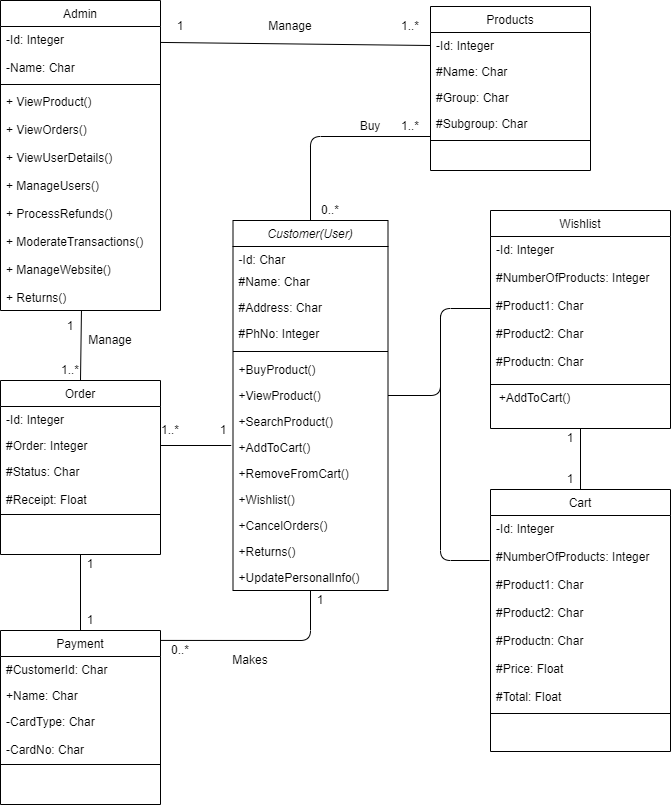

The diagram above was exported from draw.io. Its source (the exported page's mxGraphModel, read from the mxfile embedded in the PNG):
<mxGraphModel dx="880" dy="484" grid="1" gridSize="10" guides="1" tooltips="1" connect="1" arrows="1" fold="1" page="1" pageScale="1" pageWidth="827" pageHeight="1169" math="0" shadow="0">
  <root>
    <mxCell id="WIyWlLk6GJQsqaUBKTNV-0" />
    <mxCell id="WIyWlLk6GJQsqaUBKTNV-1" parent="WIyWlLk6GJQsqaUBKTNV-0" />
    <mxCell id="zkfFHV4jXpPFQw0GAbJ--6" value="Payment&#10;" style="swimlane;fontStyle=0;align=center;verticalAlign=top;childLayout=stackLayout;horizontal=1;startSize=26;horizontalStack=0;resizeParent=1;resizeLast=0;collapsible=1;marginBottom=0;rounded=0;shadow=0;strokeWidth=1;" parent="WIyWlLk6GJQsqaUBKTNV-1" vertex="1">
      <mxGeometry x="40" y="750" width="160" height="174" as="geometry">
        <mxRectangle x="130" y="380" width="160" height="26" as="alternateBounds" />
      </mxGeometry>
    </mxCell>
    <mxCell id="zkfFHV4jXpPFQw0GAbJ--11" value="#CustomerId: Char" style="text;align=left;verticalAlign=top;spacingLeft=4;spacingRight=4;overflow=hidden;rotatable=0;points=[[0,0.5],[1,0.5]];portConstraint=eastwest;" parent="zkfFHV4jXpPFQw0GAbJ--6" vertex="1">
      <mxGeometry y="26" width="160" height="26" as="geometry" />
    </mxCell>
    <mxCell id="zkfFHV4jXpPFQw0GAbJ--7" value="+Name: Char" style="text;align=left;verticalAlign=top;spacingLeft=4;spacingRight=4;overflow=hidden;rotatable=0;points=[[0,0.5],[1,0.5]];portConstraint=eastwest;" parent="zkfFHV4jXpPFQw0GAbJ--6" vertex="1">
      <mxGeometry y="52" width="160" height="26" as="geometry" />
    </mxCell>
    <mxCell id="zkfFHV4jXpPFQw0GAbJ--8" value="-CardType: Char&#10;&#10;-CardNo: Char&#10;" style="text;align=left;verticalAlign=top;spacingLeft=4;spacingRight=4;overflow=hidden;rotatable=0;points=[[0,0.5],[1,0.5]];portConstraint=eastwest;rounded=0;shadow=0;html=0;" parent="zkfFHV4jXpPFQw0GAbJ--6" vertex="1">
      <mxGeometry y="78" width="160" height="52" as="geometry" />
    </mxCell>
    <mxCell id="zkfFHV4jXpPFQw0GAbJ--9" value="" style="line;html=1;strokeWidth=1;align=left;verticalAlign=middle;spacingTop=-1;spacingLeft=3;spacingRight=3;rotatable=0;labelPosition=right;points=[];portConstraint=eastwest;" parent="zkfFHV4jXpPFQw0GAbJ--6" vertex="1">
      <mxGeometry y="130" width="160" height="8" as="geometry" />
    </mxCell>
    <mxCell id="zkfFHV4jXpPFQw0GAbJ--13" value="Cart&#10;" style="swimlane;fontStyle=0;align=center;verticalAlign=top;childLayout=stackLayout;horizontal=1;startSize=26;horizontalStack=0;resizeParent=1;resizeLast=0;collapsible=1;marginBottom=0;rounded=0;shadow=0;strokeWidth=1;" parent="WIyWlLk6GJQsqaUBKTNV-1" vertex="1">
      <mxGeometry x="530" y="609" width="180" height="262" as="geometry">
        <mxRectangle x="470" y="490" width="170" height="26" as="alternateBounds" />
      </mxGeometry>
    </mxCell>
    <mxCell id="zkfFHV4jXpPFQw0GAbJ--14" value="-Id: Integer&#10;&#10;#NumberOfProducts: Integer&#10;&#10;#Product1: Char&#10;&#10;#Product2: Char&#10;&#10;#Productn: Char&#10;&#10;#Price: Float&#10;&#10;#Total: Float" style="text;align=left;verticalAlign=top;spacingLeft=4;spacingRight=4;overflow=hidden;rotatable=0;points=[[0,0.5],[1,0.5]];portConstraint=eastwest;" parent="zkfFHV4jXpPFQw0GAbJ--13" vertex="1">
      <mxGeometry y="26" width="180" height="194" as="geometry" />
    </mxCell>
    <mxCell id="zkfFHV4jXpPFQw0GAbJ--15" value="" style="line;html=1;strokeWidth=1;align=left;verticalAlign=middle;spacingTop=-1;spacingLeft=3;spacingRight=3;rotatable=0;labelPosition=right;points=[];portConstraint=eastwest;" parent="zkfFHV4jXpPFQw0GAbJ--13" vertex="1">
      <mxGeometry y="220" width="180" height="8" as="geometry" />
    </mxCell>
    <mxCell id="zkfFHV4jXpPFQw0GAbJ--17" value="Products&#10;" style="swimlane;fontStyle=0;align=center;verticalAlign=top;childLayout=stackLayout;horizontal=1;startSize=26;horizontalStack=0;resizeParent=1;resizeLast=0;collapsible=1;marginBottom=0;rounded=0;shadow=0;strokeWidth=1;" parent="WIyWlLk6GJQsqaUBKTNV-1" vertex="1">
      <mxGeometry x="470" y="126" width="160" height="164" as="geometry">
        <mxRectangle x="550" y="140" width="160" height="26" as="alternateBounds" />
      </mxGeometry>
    </mxCell>
    <mxCell id="zkfFHV4jXpPFQw0GAbJ--18" value="-Id: Integer" style="text;align=left;verticalAlign=top;spacingLeft=4;spacingRight=4;overflow=hidden;rotatable=0;points=[[0,0.5],[1,0.5]];portConstraint=eastwest;" parent="zkfFHV4jXpPFQw0GAbJ--17" vertex="1">
      <mxGeometry y="26" width="160" height="26" as="geometry" />
    </mxCell>
    <mxCell id="zkfFHV4jXpPFQw0GAbJ--19" value="#Name: Char" style="text;align=left;verticalAlign=top;spacingLeft=4;spacingRight=4;overflow=hidden;rotatable=0;points=[[0,0.5],[1,0.5]];portConstraint=eastwest;rounded=0;shadow=0;html=0;" parent="zkfFHV4jXpPFQw0GAbJ--17" vertex="1">
      <mxGeometry y="52" width="160" height="26" as="geometry" />
    </mxCell>
    <mxCell id="zkfFHV4jXpPFQw0GAbJ--20" value="#Group: Char" style="text;align=left;verticalAlign=top;spacingLeft=4;spacingRight=4;overflow=hidden;rotatable=0;points=[[0,0.5],[1,0.5]];portConstraint=eastwest;rounded=0;shadow=0;html=0;" parent="zkfFHV4jXpPFQw0GAbJ--17" vertex="1">
      <mxGeometry y="78" width="160" height="26" as="geometry" />
    </mxCell>
    <mxCell id="zkfFHV4jXpPFQw0GAbJ--21" value="#Subgroup: Char" style="text;align=left;verticalAlign=top;spacingLeft=4;spacingRight=4;overflow=hidden;rotatable=0;points=[[0,0.5],[1,0.5]];portConstraint=eastwest;rounded=0;shadow=0;html=0;" parent="zkfFHV4jXpPFQw0GAbJ--17" vertex="1">
      <mxGeometry y="104" width="160" height="26" as="geometry" />
    </mxCell>
    <mxCell id="zkfFHV4jXpPFQw0GAbJ--23" value="" style="line;html=1;strokeWidth=1;align=left;verticalAlign=middle;spacingTop=-1;spacingLeft=3;spacingRight=3;rotatable=0;labelPosition=right;points=[];portConstraint=eastwest;" parent="zkfFHV4jXpPFQw0GAbJ--17" vertex="1">
      <mxGeometry y="130" width="160" height="8" as="geometry" />
    </mxCell>
    <mxCell id="zkfFHV4jXpPFQw0GAbJ--0" value="Customer(User)" style="swimlane;fontStyle=2;align=center;verticalAlign=top;childLayout=stackLayout;horizontal=1;startSize=26;horizontalStack=0;resizeParent=1;resizeLast=0;collapsible=1;marginBottom=0;rounded=0;shadow=0;strokeWidth=1;" parent="WIyWlLk6GJQsqaUBKTNV-1" vertex="1">
      <mxGeometry x="272.5" y="340" width="155" height="370" as="geometry">
        <mxRectangle x="230" y="140" width="160" height="26" as="alternateBounds" />
      </mxGeometry>
    </mxCell>
    <mxCell id="zkfFHV4jXpPFQw0GAbJ--1" value="-Id: Char" style="text;align=left;verticalAlign=top;spacingLeft=4;spacingRight=4;overflow=hidden;rotatable=0;points=[[0,0.5],[1,0.5]];portConstraint=eastwest;" parent="zkfFHV4jXpPFQw0GAbJ--0" vertex="1">
      <mxGeometry y="26" width="155" height="22" as="geometry" />
    </mxCell>
    <mxCell id="zkfFHV4jXpPFQw0GAbJ--2" value="#Name: Char" style="text;align=left;verticalAlign=top;spacingLeft=4;spacingRight=4;overflow=hidden;rotatable=0;points=[[0,0.5],[1,0.5]];portConstraint=eastwest;rounded=0;shadow=0;html=0;" parent="zkfFHV4jXpPFQw0GAbJ--0" vertex="1">
      <mxGeometry y="48" width="155" height="26" as="geometry" />
    </mxCell>
    <mxCell id="zkfFHV4jXpPFQw0GAbJ--3" value="#Address: Char" style="text;align=left;verticalAlign=top;spacingLeft=4;spacingRight=4;overflow=hidden;rotatable=0;points=[[0,0.5],[1,0.5]];portConstraint=eastwest;rounded=0;shadow=0;html=0;" parent="zkfFHV4jXpPFQw0GAbJ--0" vertex="1">
      <mxGeometry y="74" width="155" height="26" as="geometry" />
    </mxCell>
    <mxCell id="zkfFHV4jXpPFQw0GAbJ--5" value="#PhNo: Integer" style="text;align=left;verticalAlign=top;spacingLeft=4;spacingRight=4;overflow=hidden;rotatable=0;points=[[0,0.5],[1,0.5]];portConstraint=eastwest;" parent="zkfFHV4jXpPFQw0GAbJ--0" vertex="1">
      <mxGeometry y="100" width="155" height="26" as="geometry" />
    </mxCell>
    <mxCell id="vcvoOaaNjcA7tRzHv5Wy-49" value="" style="line;strokeWidth=1;rotatable=0;dashed=0;labelPosition=right;align=left;verticalAlign=middle;spacingTop=0;spacingLeft=6;points=[];portConstraint=eastwest;" parent="zkfFHV4jXpPFQw0GAbJ--0" vertex="1">
      <mxGeometry y="126" width="155" height="10" as="geometry" />
    </mxCell>
    <mxCell id="ha05jY889Kxt9Lwvp7X_-7" value="+BuyProduct()" style="text;align=left;verticalAlign=top;spacingLeft=4;spacingRight=4;overflow=hidden;rotatable=0;points=[[0,0.5],[1,0.5]];portConstraint=eastwest;rounded=0;shadow=0;html=0;" parent="zkfFHV4jXpPFQw0GAbJ--0" vertex="1">
      <mxGeometry y="136" width="155" height="26" as="geometry" />
    </mxCell>
    <mxCell id="ha05jY889Kxt9Lwvp7X_-1" value="+ViewProduct()" style="text;align=left;verticalAlign=top;spacingLeft=4;spacingRight=4;overflow=hidden;rotatable=0;points=[[0,0.5],[1,0.5]];portConstraint=eastwest;" parent="zkfFHV4jXpPFQw0GAbJ--0" vertex="1">
      <mxGeometry y="162" width="155" height="26" as="geometry" />
    </mxCell>
    <mxCell id="141sEUV2AGXgW1C-7WFR-38" value="+SearchProduct()" style="text;align=left;verticalAlign=top;spacingLeft=4;spacingRight=4;overflow=hidden;rotatable=0;points=[[0,0.5],[1,0.5]];portConstraint=eastwest;" parent="zkfFHV4jXpPFQw0GAbJ--0" vertex="1">
      <mxGeometry y="188" width="155" height="26" as="geometry" />
    </mxCell>
    <mxCell id="141sEUV2AGXgW1C-7WFR-39" value="+AddToCart()" style="text;align=left;verticalAlign=top;spacingLeft=4;spacingRight=4;overflow=hidden;rotatable=0;points=[[0,0.5],[1,0.5]];portConstraint=eastwest;" parent="zkfFHV4jXpPFQw0GAbJ--0" vertex="1">
      <mxGeometry y="214" width="155" height="26" as="geometry" />
    </mxCell>
    <mxCell id="141sEUV2AGXgW1C-7WFR-40" value="+RemoveFromCart()" style="text;align=left;verticalAlign=top;spacingLeft=4;spacingRight=4;overflow=hidden;rotatable=0;points=[[0,0.5],[1,0.5]];portConstraint=eastwest;" parent="zkfFHV4jXpPFQw0GAbJ--0" vertex="1">
      <mxGeometry y="240" width="155" height="26" as="geometry" />
    </mxCell>
    <mxCell id="141sEUV2AGXgW1C-7WFR-41" value="+Wishlist()" style="text;align=left;verticalAlign=top;spacingLeft=4;spacingRight=4;overflow=hidden;rotatable=0;points=[[0,0.5],[1,0.5]];portConstraint=eastwest;" parent="zkfFHV4jXpPFQw0GAbJ--0" vertex="1">
      <mxGeometry y="266" width="155" height="26" as="geometry" />
    </mxCell>
    <mxCell id="141sEUV2AGXgW1C-7WFR-42" value="+CancelOrders()" style="text;align=left;verticalAlign=top;spacingLeft=4;spacingRight=4;overflow=hidden;rotatable=0;points=[[0,0.5],[1,0.5]];portConstraint=eastwest;" parent="zkfFHV4jXpPFQw0GAbJ--0" vertex="1">
      <mxGeometry y="292" width="155" height="26" as="geometry" />
    </mxCell>
    <mxCell id="141sEUV2AGXgW1C-7WFR-43" value="+Returns()" style="text;align=left;verticalAlign=top;spacingLeft=4;spacingRight=4;overflow=hidden;rotatable=0;points=[[0,0.5],[1,0.5]];portConstraint=eastwest;" parent="zkfFHV4jXpPFQw0GAbJ--0" vertex="1">
      <mxGeometry y="318" width="155" height="26" as="geometry" />
    </mxCell>
    <mxCell id="141sEUV2AGXgW1C-7WFR-44" value="+UpdatePersonalInfo()" style="text;align=left;verticalAlign=top;spacingLeft=4;spacingRight=4;overflow=hidden;rotatable=0;points=[[0,0.5],[1,0.5]];portConstraint=eastwest;" parent="zkfFHV4jXpPFQw0GAbJ--0" vertex="1">
      <mxGeometry y="344" width="155" height="26" as="geometry" />
    </mxCell>
    <mxCell id="3aUlpmXCY3jJYbLZUrYw-0" value="Admin" style="swimlane;fontStyle=0;align=center;verticalAlign=top;childLayout=stackLayout;horizontal=1;startSize=26;horizontalStack=0;resizeParent=1;resizeParentMax=0;resizeLast=0;collapsible=1;marginBottom=0;" parent="WIyWlLk6GJQsqaUBKTNV-1" vertex="1">
      <mxGeometry x="40" y="120" width="160" height="310" as="geometry" />
    </mxCell>
    <mxCell id="3aUlpmXCY3jJYbLZUrYw-1" value="-Id: Integer&#10;&#10;-Name: Char" style="text;strokeColor=none;fillColor=none;align=left;verticalAlign=top;spacingLeft=4;spacingRight=4;overflow=hidden;rotatable=0;points=[[0,0.5],[1,0.5]];portConstraint=eastwest;" parent="3aUlpmXCY3jJYbLZUrYw-0" vertex="1">
      <mxGeometry y="26" width="160" height="54" as="geometry" />
    </mxCell>
    <mxCell id="3aUlpmXCY3jJYbLZUrYw-2" value="" style="line;strokeWidth=1;fillColor=none;align=left;verticalAlign=middle;spacingTop=-1;spacingLeft=3;spacingRight=3;rotatable=0;labelPosition=right;points=[];portConstraint=eastwest;" parent="3aUlpmXCY3jJYbLZUrYw-0" vertex="1">
      <mxGeometry y="80" width="160" height="8" as="geometry" />
    </mxCell>
    <mxCell id="3aUlpmXCY3jJYbLZUrYw-3" value="+ ViewProduct()&#10;&#10;+ ViewOrders()&#10;&#10;+ ViewUserDetails()&#10;&#10;+ ManageUsers()&#10;&#10;+ ProcessRefunds()&#10;&#10;+ ModerateTransactions()&#10;&#10;+ ManageWebsite()&#10;&#10;+ Returns()" style="text;strokeColor=none;fillColor=none;align=left;verticalAlign=top;spacingLeft=4;spacingRight=4;overflow=hidden;rotatable=0;points=[[0,0.5],[1,0.5]];portConstraint=eastwest;" parent="3aUlpmXCY3jJYbLZUrYw-0" vertex="1">
      <mxGeometry y="88" width="160" height="222" as="geometry" />
    </mxCell>
    <mxCell id="3aUlpmXCY3jJYbLZUrYw-11" value="Manage" style="text;html=1;strokeColor=none;fillColor=none;align=center;verticalAlign=middle;whiteSpace=wrap;rounded=0;" parent="WIyWlLk6GJQsqaUBKTNV-1" vertex="1">
      <mxGeometry x="310" y="136" width="40" height="20" as="geometry" />
    </mxCell>
    <mxCell id="3aUlpmXCY3jJYbLZUrYw-24" value="Makes" style="text;html=1;strokeColor=none;fillColor=none;align=center;verticalAlign=middle;whiteSpace=wrap;rounded=0;" parent="WIyWlLk6GJQsqaUBKTNV-1" vertex="1">
      <mxGeometry x="270" y="770" width="40" height="20" as="geometry" />
    </mxCell>
    <mxCell id="3aUlpmXCY3jJYbLZUrYw-25" value="Buy" style="text;html=1;strokeColor=none;fillColor=none;align=center;verticalAlign=middle;whiteSpace=wrap;rounded=0;" parent="WIyWlLk6GJQsqaUBKTNV-1" vertex="1">
      <mxGeometry x="390" y="236" width="40" height="20" as="geometry" />
    </mxCell>
    <mxCell id="141sEUV2AGXgW1C-7WFR-12" value="" style="endArrow=none;html=1;exitX=1;exitY=0.295;exitDx=0;exitDy=0;exitPerimeter=0;" parent="WIyWlLk6GJQsqaUBKTNV-1" source="3aUlpmXCY3jJYbLZUrYw-1" edge="1">
      <mxGeometry width="50" height="50" relative="1" as="geometry">
        <mxPoint x="330" y="215" as="sourcePoint" />
        <mxPoint x="470" y="165" as="targetPoint" />
      </mxGeometry>
    </mxCell>
    <mxCell id="141sEUV2AGXgW1C-7WFR-18" value="" style="endArrow=none;html=1;entryX=0.5;entryY=0;entryDx=0;entryDy=0;" parent="WIyWlLk6GJQsqaUBKTNV-1" target="zkfFHV4jXpPFQw0GAbJ--0" edge="1">
      <mxGeometry width="50" height="50" relative="1" as="geometry">
        <mxPoint x="470" y="256" as="sourcePoint" />
        <mxPoint x="320" y="287" as="targetPoint" />
        <Array as="points">
          <mxPoint x="350" y="256" />
        </Array>
      </mxGeometry>
    </mxCell>
    <mxCell id="141sEUV2AGXgW1C-7WFR-19" value="" style="endArrow=none;html=1;entryX=0.5;entryY=1;entryDx=0;entryDy=0;exitX=0.997;exitY=0.057;exitDx=0;exitDy=0;exitPerimeter=0;" parent="WIyWlLk6GJQsqaUBKTNV-1" source="zkfFHV4jXpPFQw0GAbJ--6" target="zkfFHV4jXpPFQw0GAbJ--0" edge="1">
      <mxGeometry width="50" height="50" relative="1" as="geometry">
        <mxPoint x="480" y="740" as="sourcePoint" />
        <mxPoint x="370" y="656" as="targetPoint" />
        <Array as="points">
          <mxPoint x="350" y="760" />
        </Array>
      </mxGeometry>
    </mxCell>
    <mxCell id="141sEUV2AGXgW1C-7WFR-23" value="1" style="text;html=1;strokeColor=none;fillColor=none;align=center;verticalAlign=middle;whiteSpace=wrap;rounded=0;" parent="WIyWlLk6GJQsqaUBKTNV-1" vertex="1">
      <mxGeometry x="350" y="710" width="20" height="20" as="geometry" />
    </mxCell>
    <mxCell id="141sEUV2AGXgW1C-7WFR-24" value="0..*" style="text;html=1;strokeColor=none;fillColor=none;align=center;verticalAlign=middle;whiteSpace=wrap;rounded=0;" parent="WIyWlLk6GJQsqaUBKTNV-1" vertex="1">
      <mxGeometry x="210" y="760" width="20" height="20" as="geometry" />
    </mxCell>
    <mxCell id="141sEUV2AGXgW1C-7WFR-27" value="1" style="text;html=1;strokeColor=none;fillColor=none;align=center;verticalAlign=middle;whiteSpace=wrap;rounded=0;" parent="WIyWlLk6GJQsqaUBKTNV-1" vertex="1">
      <mxGeometry x="210" y="136" width="20" height="20" as="geometry" />
    </mxCell>
    <mxCell id="141sEUV2AGXgW1C-7WFR-28" value="0..*" style="text;html=1;strokeColor=none;fillColor=none;align=center;verticalAlign=middle;whiteSpace=wrap;rounded=0;" parent="WIyWlLk6GJQsqaUBKTNV-1" vertex="1">
      <mxGeometry x="350" y="320" width="40" height="20" as="geometry" />
    </mxCell>
    <mxCell id="141sEUV2AGXgW1C-7WFR-31" value="1..*" style="text;html=1;strokeColor=none;fillColor=none;align=center;verticalAlign=middle;whiteSpace=wrap;rounded=0;" parent="WIyWlLk6GJQsqaUBKTNV-1" vertex="1">
      <mxGeometry x="440" y="236" width="20" height="20" as="geometry" />
    </mxCell>
    <mxCell id="141sEUV2AGXgW1C-7WFR-32" value="1..*" style="text;html=1;strokeColor=none;fillColor=none;align=center;verticalAlign=middle;whiteSpace=wrap;rounded=0;" parent="WIyWlLk6GJQsqaUBKTNV-1" vertex="1">
      <mxGeometry x="440" y="136" width="20" height="20" as="geometry" />
    </mxCell>
    <mxCell id="141sEUV2AGXgW1C-7WFR-35" value="" style="endArrow=none;html=1;entryX=1;entryY=0.5;entryDx=0;entryDy=0;" parent="WIyWlLk6GJQsqaUBKTNV-1" target="ha05jY889Kxt9Lwvp7X_-1" edge="1">
      <mxGeometry width="50" height="50" relative="1" as="geometry">
        <mxPoint x="529" y="680" as="sourcePoint" />
        <mxPoint x="430" y="674" as="targetPoint" />
        <Array as="points">
          <mxPoint x="480" y="680" />
          <mxPoint x="480" y="430" />
          <mxPoint x="480" y="470" />
          <mxPoint x="480" y="515" />
        </Array>
      </mxGeometry>
    </mxCell>
    <mxCell id="_F4HZbW-R7MbDnr2rLQn-2" value="Order" style="swimlane;fontStyle=0;align=center;verticalAlign=top;childLayout=stackLayout;horizontal=1;startSize=26;horizontalStack=0;resizeParent=1;resizeLast=0;collapsible=1;marginBottom=0;rounded=0;shadow=0;strokeWidth=1;" parent="WIyWlLk6GJQsqaUBKTNV-1" vertex="1">
      <mxGeometry x="40" y="500" width="160" height="174" as="geometry">
        <mxRectangle x="130" y="380" width="160" height="26" as="alternateBounds" />
      </mxGeometry>
    </mxCell>
    <mxCell id="_F4HZbW-R7MbDnr2rLQn-3" value="-Id: Integer" style="text;align=left;verticalAlign=top;spacingLeft=4;spacingRight=4;overflow=hidden;rotatable=0;points=[[0,0.5],[1,0.5]];portConstraint=eastwest;" parent="_F4HZbW-R7MbDnr2rLQn-2" vertex="1">
      <mxGeometry y="26" width="160" height="26" as="geometry" />
    </mxCell>
    <mxCell id="_F4HZbW-R7MbDnr2rLQn-4" value="#Order: Integer" style="text;align=left;verticalAlign=top;spacingLeft=4;spacingRight=4;overflow=hidden;rotatable=0;points=[[0,0.5],[1,0.5]];portConstraint=eastwest;" parent="_F4HZbW-R7MbDnr2rLQn-2" vertex="1">
      <mxGeometry y="52" width="160" height="26" as="geometry" />
    </mxCell>
    <mxCell id="_F4HZbW-R7MbDnr2rLQn-5" value="#Status: Char&#10;&#10;#Receipt: Float&#10;&#10;" style="text;align=left;verticalAlign=top;spacingLeft=4;spacingRight=4;overflow=hidden;rotatable=0;points=[[0,0.5],[1,0.5]];portConstraint=eastwest;rounded=0;shadow=0;html=0;" parent="_F4HZbW-R7MbDnr2rLQn-2" vertex="1">
      <mxGeometry y="78" width="160" height="52" as="geometry" />
    </mxCell>
    <mxCell id="_F4HZbW-R7MbDnr2rLQn-6" value="" style="line;html=1;strokeWidth=1;align=left;verticalAlign=middle;spacingTop=-1;spacingLeft=3;spacingRight=3;rotatable=0;labelPosition=right;points=[];portConstraint=eastwest;" parent="_F4HZbW-R7MbDnr2rLQn-2" vertex="1">
      <mxGeometry y="130" width="160" height="8" as="geometry" />
    </mxCell>
    <mxCell id="_F4HZbW-R7MbDnr2rLQn-7" value="" style="endArrow=none;html=1;entryX=0.5;entryY=1;entryDx=0;entryDy=0;exitX=0.5;exitY=0;exitDx=0;exitDy=0;" parent="WIyWlLk6GJQsqaUBKTNV-1" source="zkfFHV4jXpPFQw0GAbJ--6" target="_F4HZbW-R7MbDnr2rLQn-2" edge="1">
      <mxGeometry width="50" height="50" relative="1" as="geometry">
        <mxPoint x="160" y="730" as="sourcePoint" />
        <mxPoint x="210" y="680" as="targetPoint" />
      </mxGeometry>
    </mxCell>
    <mxCell id="_F4HZbW-R7MbDnr2rLQn-14" value="1" style="text;html=1;strokeColor=none;fillColor=none;align=center;verticalAlign=middle;whiteSpace=wrap;rounded=0;" parent="WIyWlLk6GJQsqaUBKTNV-1" vertex="1">
      <mxGeometry x="120" y="730" width="20" height="20" as="geometry" />
    </mxCell>
    <mxCell id="_F4HZbW-R7MbDnr2rLQn-18" value="1" style="text;html=1;strokeColor=none;fillColor=none;align=center;verticalAlign=middle;whiteSpace=wrap;rounded=0;" parent="WIyWlLk6GJQsqaUBKTNV-1" vertex="1">
      <mxGeometry x="252.5" y="540" width="20" height="20" as="geometry" />
    </mxCell>
    <mxCell id="_F4HZbW-R7MbDnr2rLQn-19" value="" style="endArrow=none;html=1;exitX=0.5;exitY=0;exitDx=0;exitDy=0;entryX=0.506;entryY=1;entryDx=0;entryDy=0;entryPerimeter=0;" parent="WIyWlLk6GJQsqaUBKTNV-1" source="_F4HZbW-R7MbDnr2rLQn-2" target="3aUlpmXCY3jJYbLZUrYw-3" edge="1">
      <mxGeometry width="50" height="50" relative="1" as="geometry">
        <mxPoint x="110" y="490" as="sourcePoint" />
        <mxPoint x="160" y="440" as="targetPoint" />
      </mxGeometry>
    </mxCell>
    <mxCell id="_F4HZbW-R7MbDnr2rLQn-20" value="Manage" style="text;html=1;strokeColor=none;fillColor=none;align=center;verticalAlign=middle;whiteSpace=wrap;rounded=0;" parent="WIyWlLk6GJQsqaUBKTNV-1" vertex="1">
      <mxGeometry x="130" y="450" width="40" height="20" as="geometry" />
    </mxCell>
    <mxCell id="_F4HZbW-R7MbDnr2rLQn-21" value="1" style="text;html=1;strokeColor=none;fillColor=none;align=center;verticalAlign=middle;whiteSpace=wrap;rounded=0;" parent="WIyWlLk6GJQsqaUBKTNV-1" vertex="1">
      <mxGeometry x="100" y="436" width="20" height="20" as="geometry" />
    </mxCell>
    <mxCell id="_F4HZbW-R7MbDnr2rLQn-22" value="1..*" style="text;html=1;strokeColor=none;fillColor=none;align=center;verticalAlign=middle;whiteSpace=wrap;rounded=0;" parent="WIyWlLk6GJQsqaUBKTNV-1" vertex="1">
      <mxGeometry x="100" y="480" width="20" height="20" as="geometry" />
    </mxCell>
    <mxCell id="_F4HZbW-R7MbDnr2rLQn-24" value="" style="endArrow=none;html=1;" parent="WIyWlLk6GJQsqaUBKTNV-1" source="_F4HZbW-R7MbDnr2rLQn-4" edge="1">
      <mxGeometry width="50" height="50" relative="1" as="geometry">
        <mxPoint x="200" y="615" as="sourcePoint" />
        <mxPoint x="270.71067811865476" y="565" as="targetPoint" />
      </mxGeometry>
    </mxCell>
    <mxCell id="_F4HZbW-R7MbDnr2rLQn-26" value="1..*" style="text;html=1;strokeColor=none;fillColor=none;align=center;verticalAlign=middle;whiteSpace=wrap;rounded=0;" parent="WIyWlLk6GJQsqaUBKTNV-1" vertex="1">
      <mxGeometry x="200" y="540" width="20" height="20" as="geometry" />
    </mxCell>
    <mxCell id="_F4HZbW-R7MbDnr2rLQn-27" value="1" style="text;html=1;strokeColor=none;fillColor=none;align=center;verticalAlign=middle;whiteSpace=wrap;rounded=0;" parent="WIyWlLk6GJQsqaUBKTNV-1" vertex="1">
      <mxGeometry x="120" y="674" width="20" height="20" as="geometry" />
    </mxCell>
    <mxCell id="_F4HZbW-R7MbDnr2rLQn-28" value="Wishlist" style="swimlane;fontStyle=0;align=center;verticalAlign=top;childLayout=stackLayout;horizontal=1;startSize=26;horizontalStack=0;resizeParent=1;resizeLast=0;collapsible=1;marginBottom=0;rounded=0;shadow=0;strokeWidth=1;" parent="WIyWlLk6GJQsqaUBKTNV-1" vertex="1">
      <mxGeometry x="530" y="330" width="180" height="218" as="geometry">
        <mxRectangle x="470" y="490" width="170" height="26" as="alternateBounds" />
      </mxGeometry>
    </mxCell>
    <mxCell id="_F4HZbW-R7MbDnr2rLQn-29" value="-Id: Integer&#10;&#10;#NumberOfProducts: Integer&#10;&#10;#Product1: Char&#10;&#10;#Product2: Char&#10;&#10;#Productn: Char&#10;" style="text;align=left;verticalAlign=top;spacingLeft=4;spacingRight=4;overflow=hidden;rotatable=0;points=[[0,0.5],[1,0.5]];portConstraint=eastwest;" parent="_F4HZbW-R7MbDnr2rLQn-28" vertex="1">
      <mxGeometry y="26" width="180" height="144" as="geometry" />
    </mxCell>
    <mxCell id="_F4HZbW-R7MbDnr2rLQn-30" value="" style="line;html=1;strokeWidth=1;align=left;verticalAlign=middle;spacingTop=-1;spacingLeft=3;spacingRight=3;rotatable=0;labelPosition=right;points=[];portConstraint=eastwest;" parent="_F4HZbW-R7MbDnr2rLQn-28" vertex="1">
      <mxGeometry y="170" width="180" height="8" as="geometry" />
    </mxCell>
    <mxCell id="_F4HZbW-R7MbDnr2rLQn-32" value="&amp;nbsp; +AddToCart()" style="text;html=1;align=left;verticalAlign=middle;resizable=0;points=[];autosize=1;" parent="_F4HZbW-R7MbDnr2rLQn-28" vertex="1">
      <mxGeometry y="178" width="180" height="20" as="geometry" />
    </mxCell>
    <mxCell id="_F4HZbW-R7MbDnr2rLQn-36" value="1" style="text;html=1;strokeColor=none;fillColor=none;align=center;verticalAlign=middle;whiteSpace=wrap;rounded=0;" parent="WIyWlLk6GJQsqaUBKTNV-1" vertex="1">
      <mxGeometry x="600" y="589" width="20" height="20" as="geometry" />
    </mxCell>
    <mxCell id="t7UiA-YVo4-kAsMMY8S--0" value="" style="endArrow=none;html=1;entryX=0.5;entryY=1;entryDx=0;entryDy=0;" parent="WIyWlLk6GJQsqaUBKTNV-1" source="zkfFHV4jXpPFQw0GAbJ--13" target="_F4HZbW-R7MbDnr2rLQn-28" edge="1">
      <mxGeometry width="50" height="50" relative="1" as="geometry">
        <mxPoint x="610" y="610" as="sourcePoint" />
        <mxPoint x="660" y="560" as="targetPoint" />
      </mxGeometry>
    </mxCell>
    <mxCell id="t7UiA-YVo4-kAsMMY8S--1" value="1" style="text;html=1;strokeColor=none;fillColor=none;align=center;verticalAlign=middle;whiteSpace=wrap;rounded=0;" parent="WIyWlLk6GJQsqaUBKTNV-1" vertex="1">
      <mxGeometry x="520" y="548" width="180" height="20" as="geometry" />
    </mxCell>
    <mxCell id="t7UiA-YVo4-kAsMMY8S--3" value="" style="endArrow=none;html=1;entryX=0;entryY=0.5;entryDx=0;entryDy=0;" parent="WIyWlLk6GJQsqaUBKTNV-1" target="_F4HZbW-R7MbDnr2rLQn-29" edge="1">
      <mxGeometry width="50" height="50" relative="1" as="geometry">
        <mxPoint x="480" y="510" as="sourcePoint" />
        <mxPoint x="480" y="370" as="targetPoint" />
        <Array as="points">
          <mxPoint x="480" y="428" />
        </Array>
      </mxGeometry>
    </mxCell>
  </root>
</mxGraphModel>